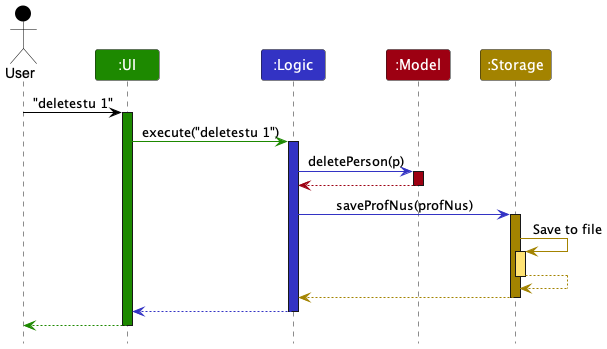

The diagram above was rendered by PlantUML. Its source (embedded in the PNG):
@startuml
!include style.puml

Actor User as user USER_COLOR
Participant ":UI" as ui UI_COLOR
Participant ":Logic" as logic LOGIC_COLOR
Participant ":Model" as model MODEL_COLOR
Participant ":Storage" as storage STORAGE_COLOR

user -[USER_COLOR]> ui : "deletestu 1"
activate ui UI_COLOR

ui -[UI_COLOR]> logic : execute("deletestu 1")
activate logic LOGIC_COLOR

logic -[LOGIC_COLOR]> model : deletePerson(p)
activate model MODEL_COLOR

model -[MODEL_COLOR]-> logic
deactivate model

logic -[LOGIC_COLOR]> storage : saveProfNus(profNus)
activate storage STORAGE_COLOR

storage -[STORAGE_COLOR]> storage : Save to file
activate storage STORAGE_COLOR_T1
storage --[STORAGE_COLOR]> storage
deactivate storage

storage --[STORAGE_COLOR]> logic
deactivate storage

logic --[LOGIC_COLOR]> ui
deactivate logic

ui--[UI_COLOR]> user
deactivate ui
@enduml